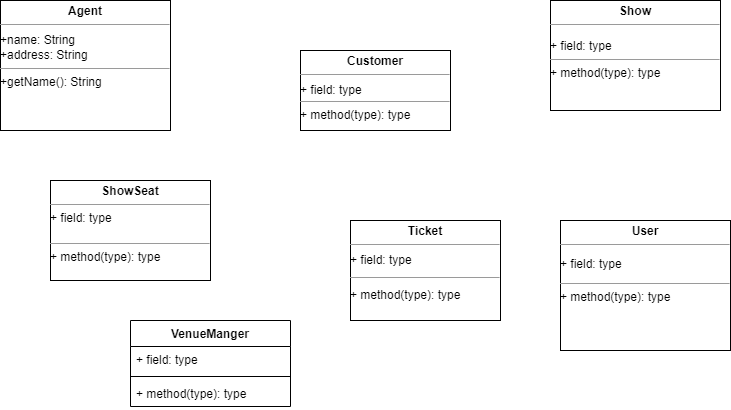

The diagram above was exported from draw.io. Its source (the exported page's mxGraphModel, read from the mxfile embedded in the PNG):
<mxGraphModel dx="794" dy="448" grid="1" gridSize="10" guides="1" tooltips="1" connect="1" arrows="1" fold="1" page="1" pageScale="1" pageWidth="850" pageHeight="1100" math="0" shadow="0">
  <root>
    <mxCell id="0" />
    <mxCell id="1" parent="0" />
    <mxCell id="A9lkyxXMIJAYpjS0kfqt-1" value="&lt;p style=&quot;margin:0px;margin-top:4px;text-align:center;&quot;&gt;&lt;b&gt;Agent&lt;/b&gt;&lt;/p&gt;&lt;hr size=&quot;1&quot;&gt;&lt;div style=&quot;height:2px;&quot;&gt;&lt;/div&gt;+name: String&lt;br&gt;+address: String&lt;br&gt;&lt;hr size=&quot;1&quot;&gt;&lt;div style=&quot;height:2px;&quot;&gt;+getName(): String&lt;/div&gt;" style="verticalAlign=top;align=left;overflow=fill;fontSize=12;fontFamily=Helvetica;html=1;" vertex="1" parent="1">
      <mxGeometry x="50" y="100" width="170" height="130" as="geometry" />
    </mxCell>
    <mxCell id="A9lkyxXMIJAYpjS0kfqt-2" value="&lt;p style=&quot;margin:0px;margin-top:4px;text-align:center;&quot;&gt;&lt;b&gt;Customer&lt;/b&gt;&lt;/p&gt;&lt;hr size=&quot;1&quot;&gt;&lt;div style=&quot;height:2px;&quot;&gt;&lt;br&gt;&lt;/div&gt;&lt;div style=&quot;height:2px;&quot;&gt;+ field: type&lt;br&gt;&lt;/div&gt;&lt;div style=&quot;height:2px;&quot;&gt;&lt;br&gt;&lt;/div&gt;&lt;div style=&quot;height:2px;&quot;&gt;&lt;br&gt;&lt;/div&gt;&lt;div style=&quot;height:2px;&quot;&gt;&lt;br&gt;&lt;/div&gt;&lt;div style=&quot;height:2px;&quot;&gt;&lt;br&gt;&lt;/div&gt;&lt;div style=&quot;height:2px;&quot;&gt;&lt;br&gt;&lt;/div&gt;&lt;hr size=&quot;1&quot;&gt;&lt;div style=&quot;height:2px;&quot;&gt;+ method(type): type&lt;/div&gt;" style="verticalAlign=top;align=left;overflow=fill;fontSize=12;fontFamily=Helvetica;html=1;" vertex="1" parent="1">
      <mxGeometry x="350" y="150" width="150" height="80" as="geometry" />
    </mxCell>
    <mxCell id="A9lkyxXMIJAYpjS0kfqt-3" value="&lt;p style=&quot;margin:0px;margin-top:4px;text-align:center;&quot;&gt;&lt;b&gt;ShowSeat&lt;/b&gt;&lt;/p&gt;&lt;hr size=&quot;1&quot;&gt;&lt;div style=&quot;height:2px;&quot;&gt;+ field: type&lt;br&gt;&lt;/div&gt;&lt;div style=&quot;height:2px;&quot;&gt;&lt;br&gt;&lt;/div&gt;&lt;div style=&quot;height:2px;&quot;&gt;&lt;br&gt;&lt;/div&gt;&lt;div style=&quot;height:2px;&quot;&gt;&lt;br&gt;&lt;/div&gt;&lt;div style=&quot;height:2px;&quot;&gt;&lt;br&gt;&lt;/div&gt;&lt;div style=&quot;height:2px;&quot;&gt;&lt;br&gt;&lt;/div&gt;&lt;div style=&quot;height:2px;&quot;&gt;&lt;br&gt;&lt;/div&gt;&lt;div style=&quot;height:2px;&quot;&gt;&lt;br&gt;&lt;/div&gt;&lt;div style=&quot;height:2px;&quot;&gt;&lt;br&gt;&lt;/div&gt;&lt;div style=&quot;height:2px;&quot;&gt;&lt;br&gt;&lt;/div&gt;&lt;div style=&quot;height:2px;&quot;&gt;&lt;br&gt;&lt;/div&gt;&lt;div style=&quot;height:2px;&quot;&gt;&lt;br&gt;&lt;/div&gt;&lt;div style=&quot;height:2px;&quot;&gt;&lt;br&gt;&lt;/div&gt;&lt;hr size=&quot;1&quot;&gt;&lt;div style=&quot;height:2px;&quot;&gt;+ method(type): type&lt;/div&gt;" style="verticalAlign=top;align=left;overflow=fill;fontSize=12;fontFamily=Helvetica;html=1;" vertex="1" parent="1">
      <mxGeometry x="100" y="280" width="160" height="100" as="geometry" />
    </mxCell>
    <mxCell id="A9lkyxXMIJAYpjS0kfqt-4" value="&lt;p style=&quot;margin:0px;margin-top:4px;text-align:center;&quot;&gt;&lt;b&gt;Ticket&lt;/b&gt;&lt;/p&gt;&lt;hr size=&quot;1&quot;&gt;&lt;div style=&quot;height:2px;&quot;&gt;&lt;/div&gt;&lt;div style=&quot;height:2px;&quot;&gt;+ field: type&lt;br&gt;&lt;/div&gt;&lt;div style=&quot;height:2px;&quot;&gt;&lt;br&gt;&lt;/div&gt;&lt;div style=&quot;height:2px;&quot;&gt;&lt;br&gt;&lt;/div&gt;&lt;div style=&quot;height:2px;&quot;&gt;&lt;br&gt;&lt;/div&gt;&lt;div style=&quot;height:2px;&quot;&gt;&lt;br&gt;&lt;/div&gt;&lt;div style=&quot;height:2px;&quot;&gt;&lt;br&gt;&lt;/div&gt;&lt;div style=&quot;height:2px;&quot;&gt;&lt;br&gt;&lt;/div&gt;&lt;div style=&quot;height:2px;&quot;&gt;&lt;br&gt;&lt;/div&gt;&lt;div style=&quot;height:2px;&quot;&gt;&lt;br&gt;&lt;/div&gt;&lt;hr size=&quot;1&quot;&gt;&lt;div style=&quot;height:2px;&quot;&gt;&lt;/div&gt;&lt;div style=&quot;height:2px;&quot;&gt;&lt;br&gt;&lt;/div&gt;&lt;div style=&quot;height:2px;&quot;&gt;+ method(type): type&lt;br&gt;&lt;/div&gt;" style="verticalAlign=top;align=left;overflow=fill;fontSize=12;fontFamily=Helvetica;html=1;" vertex="1" parent="1">
      <mxGeometry x="400" y="320" width="150" height="100" as="geometry" />
    </mxCell>
    <mxCell id="A9lkyxXMIJAYpjS0kfqt-5" value="&lt;p style=&quot;margin:0px;margin-top:4px;text-align:center;&quot;&gt;&lt;b&gt;Show&lt;/b&gt;&lt;/p&gt;&lt;hr size=&quot;1&quot;&gt;&lt;div style=&quot;height:2px;&quot;&gt;&lt;/div&gt;&lt;div style=&quot;height:2px;&quot;&gt;&lt;br&gt;&lt;/div&gt;&lt;div style=&quot;height:2px;&quot;&gt;&lt;br&gt;&lt;/div&gt;&lt;div style=&quot;height:2px;&quot;&gt;&lt;br&gt;&lt;/div&gt;&lt;div style=&quot;height:2px;&quot;&gt;+ field: type&lt;br&gt;&lt;/div&gt;&lt;div style=&quot;height:2px;&quot;&gt;&lt;br&gt;&lt;/div&gt;&lt;div style=&quot;height:2px;&quot;&gt;&lt;br&gt;&lt;/div&gt;&lt;div style=&quot;height:2px;&quot;&gt;&lt;br&gt;&lt;/div&gt;&lt;div style=&quot;height:2px;&quot;&gt;&lt;br&gt;&lt;/div&gt;&lt;div style=&quot;height:2px;&quot;&gt;&lt;br&gt;&lt;/div&gt;&lt;div style=&quot;height:2px;&quot;&gt;&lt;br&gt;&lt;/div&gt;&lt;hr size=&quot;1&quot;&gt;&lt;div style=&quot;height:2px;&quot;&gt;+ method(type): type&lt;/div&gt;" style="verticalAlign=top;align=left;overflow=fill;fontSize=12;fontFamily=Helvetica;html=1;" vertex="1" parent="1">
      <mxGeometry x="600" y="100" width="170" height="110" as="geometry" />
    </mxCell>
    <mxCell id="A9lkyxXMIJAYpjS0kfqt-6" value="&lt;p style=&quot;margin:0px;margin-top:4px;text-align:center;&quot;&gt;&lt;b&gt;User&lt;/b&gt;&lt;/p&gt;&lt;hr size=&quot;1&quot;&gt;&lt;div style=&quot;height:2px;&quot;&gt;&lt;/div&gt;&lt;div style=&quot;height:2px;&quot;&gt;&lt;br&gt;&lt;/div&gt;&lt;div style=&quot;height:2px;&quot;&gt;&lt;br&gt;&lt;/div&gt;&lt;div style=&quot;height:2px;&quot;&gt;+ field: type&lt;br&gt;&lt;/div&gt;&lt;div style=&quot;height:2px;&quot;&gt;&lt;br&gt;&lt;/div&gt;&lt;div style=&quot;height:2px;&quot;&gt;&lt;br&gt;&lt;/div&gt;&lt;div style=&quot;height:2px;&quot;&gt;&lt;br&gt;&lt;/div&gt;&lt;div style=&quot;height:2px;&quot;&gt;&lt;br&gt;&lt;/div&gt;&lt;div style=&quot;height:2px;&quot;&gt;&lt;br&gt;&lt;/div&gt;&lt;div style=&quot;height:2px;&quot;&gt;&lt;br&gt;&lt;/div&gt;&lt;div style=&quot;height:2px;&quot;&gt;&lt;br&gt;&lt;/div&gt;&lt;div style=&quot;height:2px;&quot;&gt;&lt;br&gt;&lt;/div&gt;&lt;div style=&quot;height:2px;&quot;&gt;&lt;br&gt;&lt;/div&gt;&lt;hr size=&quot;1&quot;&gt;&lt;div style=&quot;height:2px;&quot;&gt;+ method(type): type&lt;/div&gt;" style="verticalAlign=top;align=left;overflow=fill;fontSize=12;fontFamily=Helvetica;html=1;" vertex="1" parent="1">
      <mxGeometry x="610" y="320" width="170" height="130" as="geometry" />
    </mxCell>
    <mxCell id="A9lkyxXMIJAYpjS0kfqt-7" value="VenueManger" style="swimlane;fontStyle=1;align=center;verticalAlign=top;childLayout=stackLayout;horizontal=1;startSize=26;horizontalStack=0;resizeParent=1;resizeParentMax=0;resizeLast=0;collapsible=1;marginBottom=0;" vertex="1" parent="1">
      <mxGeometry x="180" y="420" width="160" height="86" as="geometry" />
    </mxCell>
    <mxCell id="A9lkyxXMIJAYpjS0kfqt-8" value="+ field: type" style="text;strokeColor=none;fillColor=none;align=left;verticalAlign=top;spacingLeft=4;spacingRight=4;overflow=hidden;rotatable=0;points=[[0,0.5],[1,0.5]];portConstraint=eastwest;" vertex="1" parent="A9lkyxXMIJAYpjS0kfqt-7">
      <mxGeometry y="26" width="160" height="26" as="geometry" />
    </mxCell>
    <mxCell id="A9lkyxXMIJAYpjS0kfqt-9" value="" style="line;strokeWidth=1;fillColor=none;align=left;verticalAlign=middle;spacingTop=-1;spacingLeft=3;spacingRight=3;rotatable=0;labelPosition=right;points=[];portConstraint=eastwest;strokeColor=inherit;" vertex="1" parent="A9lkyxXMIJAYpjS0kfqt-7">
      <mxGeometry y="52" width="160" height="8" as="geometry" />
    </mxCell>
    <mxCell id="A9lkyxXMIJAYpjS0kfqt-10" value="+ method(type): type" style="text;strokeColor=none;fillColor=none;align=left;verticalAlign=top;spacingLeft=4;spacingRight=4;overflow=hidden;rotatable=0;points=[[0,0.5],[1,0.5]];portConstraint=eastwest;" vertex="1" parent="A9lkyxXMIJAYpjS0kfqt-7">
      <mxGeometry y="60" width="160" height="26" as="geometry" />
    </mxCell>
  </root>
</mxGraphModel>